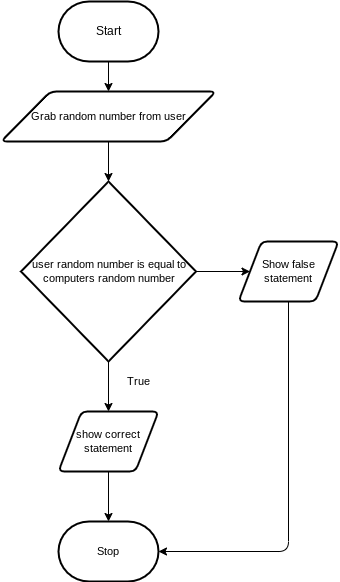

The diagram above was exported from draw.io. Its source (the exported page's mxGraphModel, read from the mxfile embedded in the PNG):
<mxGraphModel dx="1074" dy="741" grid="1" gridSize="10" guides="1" tooltips="1" connect="1" arrows="1" fold="1" page="1" pageScale="1" pageWidth="850" pageHeight="1100" math="0" shadow="0">
  <root>
    <mxCell id="0" />
    <mxCell id="1" parent="0" />
    <mxCell id="4" style="edgeStyle=none;html=1;entryX=0.5;entryY=0;entryDx=0;entryDy=0;fontSize=11;" edge="1" parent="1" source="2" target="3">
      <mxGeometry relative="1" as="geometry" />
    </mxCell>
    <mxCell id="2" value="Start" style="strokeWidth=2;html=1;shape=mxgraph.flowchart.terminator;whiteSpace=wrap;" vertex="1" parent="1">
      <mxGeometry x="170" y="40" width="100" height="60" as="geometry" />
    </mxCell>
    <mxCell id="6" style="edgeStyle=none;html=1;fontSize=11;" edge="1" parent="1" source="3" target="5">
      <mxGeometry relative="1" as="geometry" />
    </mxCell>
    <mxCell id="3" value="&lt;div&gt;&lt;span&gt;&lt;font style=&quot;font-size: 11px&quot;&gt;Grab random number from user&lt;/font&gt;&lt;/span&gt;&lt;/div&gt;" style="shape=parallelogram;html=1;strokeWidth=2;perimeter=parallelogramPerimeter;whiteSpace=wrap;rounded=1;arcSize=12;size=0.23;align=center;" vertex="1" parent="1">
      <mxGeometry x="112.5" y="130" width="215" height="50" as="geometry" />
    </mxCell>
    <mxCell id="8" style="edgeStyle=none;html=1;fontSize=11;" edge="1" parent="1" source="5" target="9">
      <mxGeometry relative="1" as="geometry">
        <mxPoint x="220" y="400" as="targetPoint" />
      </mxGeometry>
    </mxCell>
    <mxCell id="16" style="edgeStyle=none;html=1;fontSize=11;" edge="1" parent="1" source="5" target="19">
      <mxGeometry relative="1" as="geometry">
        <mxPoint x="380" y="310" as="targetPoint" />
      </mxGeometry>
    </mxCell>
    <mxCell id="5" value="user random number is equal to computers random number" style="strokeWidth=2;html=1;shape=mxgraph.flowchart.decision;whiteSpace=wrap;fontSize=11;" vertex="1" parent="1">
      <mxGeometry x="132.5" y="220" width="175" height="180" as="geometry" />
    </mxCell>
    <mxCell id="18" style="edgeStyle=none;html=1;fontSize=11;" edge="1" parent="1" source="9" target="17">
      <mxGeometry relative="1" as="geometry" />
    </mxCell>
    <mxCell id="9" value="show correct statement" style="shape=parallelogram;html=1;strokeWidth=2;perimeter=parallelogramPerimeter;whiteSpace=wrap;rounded=1;arcSize=12;size=0.23;fontSize=11;" vertex="1" parent="1">
      <mxGeometry x="170" y="450" width="100" height="60" as="geometry" />
    </mxCell>
    <mxCell id="11" value="True" style="text;html=1;align=center;verticalAlign=middle;resizable=0;points=[];autosize=1;strokeColor=none;fillColor=none;fontSize=11;" vertex="1" parent="1">
      <mxGeometry x="230" y="410" width="40" height="20" as="geometry" />
    </mxCell>
    <mxCell id="17" value="Stop" style="strokeWidth=2;html=1;shape=mxgraph.flowchart.terminator;whiteSpace=wrap;fontSize=11;" vertex="1" parent="1">
      <mxGeometry x="170" y="560" width="100" height="60" as="geometry" />
    </mxCell>
    <mxCell id="20" style="edgeStyle=none;html=1;entryX=1;entryY=0.5;entryDx=0;entryDy=0;entryPerimeter=0;fontSize=11;" edge="1" parent="1" source="19" target="17">
      <mxGeometry relative="1" as="geometry">
        <Array as="points">
          <mxPoint x="400" y="590" />
        </Array>
      </mxGeometry>
    </mxCell>
    <mxCell id="19" value="Show false statement" style="shape=parallelogram;html=1;strokeWidth=2;perimeter=parallelogramPerimeter;whiteSpace=wrap;rounded=1;arcSize=12;size=0.23;fontSize=11;" vertex="1" parent="1">
      <mxGeometry x="350" y="280" width="100" height="60" as="geometry" />
    </mxCell>
  </root>
</mxGraphModel>